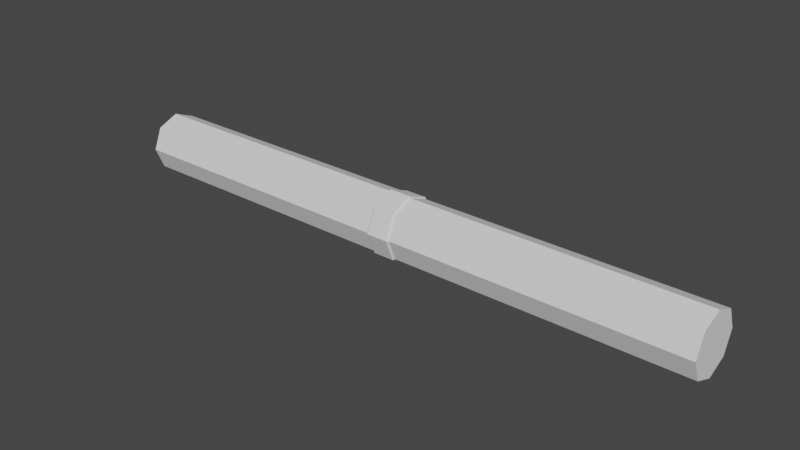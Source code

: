# Source: Pipe1.blend  (saved by Blender 2.93.20; exported with 4.5.12 LTS)
import bpy
from mathutils import Matrix  # noqa: F401  (used for matrix-valued properties, if any)

bpy.ops.wm.read_factory_settings(use_empty=True)
scene = bpy.context.scene
scene.name = 'Scene'

# ---- collections
col_collection = bpy.data.collections.new('Collection'); scene.collection.children.link(col_collection)

# ---- world
world_world = bpy.data.worlds.new('World'); scene.world = world_world
world_world.use_nodes = True; world_world.node_tree.nodes.clear()
_N = world_world.node_tree.nodes; _L = world_world.node_tree.links
n0 = _N.new('ShaderNodeOutputWorld'); n0.name = 'World Output'; n0.location = (300, 300)
n1 = _N.new('ShaderNodeBackground'); n1.name = 'Background'; n1.location = (10, 300)
n1.inputs[0].default_value = (0.05088, 0.05088, 0.05088, 1.0)
_L.new(n1.outputs[0], n0.inputs[0])
n0.is_active_output = True
world_world.color = (0.05088, 0.05088, 0.05088)
world_world.use_sun_shadow = False
world_world.sun_shadow_jitter_overblur = 0.0

# ---- meshes
me_cylinder_001 = bpy.data.meshes.new('Cylinder.001')
me_cylinder_001.from_pydata([(0.0, 0.1, -1.0), (0.0, 0.1, 1.0), (0.07071, 0.07071, -1.0), (0.07071, 0.07071, 1.0), (0.1, -4.371e-09, -1.0), (0.1, -4.371e-09, 1.0), (0.07071, -0.07071, -1.0), (0.07071, -0.07071, 1.0), (-8.742e-09, -0.1, -1.0), (-8.742e-09, -0.1, 1.0), (-0.07071, -0.07071, -1.0), (-0.07071, -0.07071, 1.0), (-0.1, 1.192e-09, -1.0), (-0.1, 1.192e-09, 1.0), (-0.07071, 0.07071, -1.0), (-0.07071, 0.07071, 1.0), (6.178e-08, 0.1057, -0.03522), (-6.167e-08, 0.1057, 0.03522), (0.07472, 0.07472, 0.03522), (0.07472, 0.07472, -0.03522), (0.1057, 3.813e-08, 0.03522), (0.1057, -4.705e-08, -0.03522), (0.07472, -0.07472, 0.03522), (0.07472, -0.07472, -0.03522), (-7.091e-08, -0.1057, 0.03522), (5.254e-08, -0.1057, -0.03522), (-0.07472, -0.07472, 0.03522), (-0.07472, -0.07472, -0.03522), (-0.1057, 4.401e-08, 0.03522), (-0.1057, -4.117e-08, -0.03522), (-0.07472, 0.07472, 0.03522), (-0.07472, 0.07472, -0.03522), (0.07071, 0.07071, -0.0405), (0.1, -4.438e-08, -0.0405), (0.07071, -0.07071, -0.0405), (4.924e-08, -0.1, -0.0405), (-0.07071, -0.07071, -0.0405), (-0.1, -3.882e-08, -0.0405), (-0.07071, 0.07071, -0.0405), (5.798e-08, 0.1, -0.0405), (-5.798e-08, 0.1, 0.0405), (0.07071, 0.07071, 0.0405), (0.1, 3.564e-08, 0.0405), (0.07071, -0.07071, 0.0405), (-6.672e-08, -0.1, 0.0405), (-0.07071, -0.07071, 0.0405), (-0.1, 4.12e-08, 0.0405), (-0.07071, 0.07071, 0.0405)], [], [(40, 1, 3, 41), (41, 3, 5, 42), (42, 5, 7, 43), (43, 7, 9, 44), (44, 9, 11, 45), (45, 11, 13, 46), (3, 1, 15, 13, 11, 9, 7, 5), (46, 13, 15, 47), (47, 15, 1, 40), (0, 2, 4, 6, 8, 10, 12, 14), (38, 31, 16, 39), (31, 30, 17, 16), (37, 29, 31, 38), (29, 28, 30, 31), (36, 27, 29, 37), (27, 26, 28, 29), (35, 25, 27, 36), (25, 24, 26, 27), (34, 23, 25, 35), (23, 22, 24, 25), (33, 21, 23, 34), (21, 20, 22, 23), (32, 19, 21, 33), (19, 18, 20, 21), (39, 16, 19, 32), (16, 17, 18, 19), (0, 39, 32, 2), (2, 32, 33, 4), (4, 33, 34, 6), (6, 34, 35, 8), (8, 35, 36, 10), (10, 36, 37, 12), (12, 37, 38, 14), (14, 38, 39, 0), (30, 47, 40, 17), (28, 46, 47, 30), (26, 45, 46, 28), (24, 44, 45, 26), (22, 43, 44, 24), (20, 42, 43, 22), (18, 41, 42, 20), (17, 40, 41, 18)])
_uv = me_cylinder_001.uv_layers.new(name='UVMap')
_uv.uv.foreach_set('vector', [1.0, 0.8346, 1.0, 1.0, 0.875, 1.0, 0.875, 0.8346, 0.875, 0.8346, 0.875, 1.0, 0.75, 1.0, 0.75, 0.8346, 0.75, 0.8346, 0.75, 1.0, 0.625, 1.0, 0.625, 0.8346, 0.625, 0.8346, 0.625, 1.0, 0.5, 1.0, 0.5, 0.8346, 0.5, 0.8346, 0.5, 1.0, 0.375, 1.0, 0.375, 0.8346, 0.375, 0.8346, 0.375, 1.0, 0.25, 1.0, 0.25, 0.8346, 0.4197, 0.4197, 0.25, 0.49, 0.08029, 0.4197, 0.01, 0.25, 0.08029, 0.08029, 0.25, 0.01, 0.4197, 0.08029, 0.49, 0.25, 0.25, 0.8346, 0.25, 1.0, 0.125, 1.0, 0.125, 0.8346, 0.125, 0.8346, 0.125, 1.0, 0.0, 1.0, 0.0, 0.8346, 0.75, 0.49, 0.9197, 0.4197, 0.99, 0.25, 0.9197, 0.08029, 0.75, 0.01, 0.5803, 0.08029, 0.51, 0.25, 0.5803, 0.4197, 0.125, 0.6654, 0.125, 0.6667, 0.0, 0.6667, 0.0, 0.6654, 0.125, 0.6667, 0.125, 0.8333, 0.0, 0.8333, 0.0, 0.6667, 0.25, 0.6654, 0.25, 0.6667, 0.125, 0.6667, 0.125, 0.6654, 0.25, 0.6667, 0.25, 0.8333, 0.125, 0.8333, 0.125, 0.6667, 0.375, 0.6654, 0.375, 0.6667, 0.25, 0.6667, 0.25, 0.6654, 0.375, 0.6667, 0.375, 0.8333, 0.25, 0.8333, 0.25, 0.6667, 0.5, 0.6654, 0.5, 0.6667, 0.375, 0.6667, 0.375, 0.6654, 0.5, 0.6667, 0.5, 0.8333, 0.375, 0.8333, 0.375, 0.6667, 0.625, 0.6654, 0.625, 0.6667, 0.5, 0.6667, 0.5, 0.6654, 0.625, 0.6667, 0.625, 0.8333, 0.5, 0.8333, 0.5, 0.6667, 0.75, 0.6654, 0.75, 0.6667, 0.625, 0.6667, 0.625, 0.6654, 0.75, 0.6667, 0.75, 0.8333, 0.625, 0.8333, 0.625, 0.6667, 0.875, 0.6654, 0.875, 0.6667, 0.75, 0.6667, 0.75, 0.6654, 0.875, 0.6667, 0.875, 0.8333, 0.75, 0.8333, 0.75, 0.6667, 1.0, 0.6654, 1.0, 0.6667, 0.875, 0.6667, 0.875, 0.6654, 1.0, 0.6667, 1.0, 0.8333, 0.875, 0.8333, 0.875, 0.6667, 1.0, 0.5, 1.0, 0.6654, 0.875, 0.6654, 0.875, 0.5, 0.875, 0.5, 0.875, 0.6654, 0.75, 0.6654, 0.75, 0.5, 0.75, 0.5, 0.75, 0.6654, 0.625, 0.6654, 0.625, 0.5, 0.625, 0.5, 0.625, 0.6654, 0.5, 0.6654, 0.5, 0.5, 0.5, 0.5, 0.5, 0.6654, 0.375, 0.6654, 0.375, 0.5, 0.375, 0.5, 0.375, 0.6654, 0.25, 0.6654, 0.25, 0.5, 0.25, 0.5, 0.25, 0.6654, 0.125, 0.6654, 0.125, 0.5, 0.125, 0.5, 0.125, 0.6654, 0.0, 0.6654, 0.0, 0.5, 0.125, 0.8333, 0.125, 0.8346, 0.0, 0.8346, 0.0, 0.8333, 0.25, 0.8333, 0.25, 0.8346, 0.125, 0.8346, 0.125, 0.8333, 0.375, 0.8333, 0.375, 0.8346, 0.25, 0.8346, 0.25, 0.8333, 0.5, 0.8333, 0.5, 0.8346, 0.375, 0.8346, 0.375, 0.8333, 0.625, 0.8333, 0.625, 0.8346, 0.5, 0.8346, 0.5, 0.8333, 0.75, 0.8333, 0.75, 0.8346, 0.625, 0.8346, 0.625, 0.8333, 0.875, 0.8333, 0.875, 0.8346, 0.75, 0.8346, 0.75, 0.8333, 1.0, 0.8333, 1.0, 0.8346, 0.875, 0.8346, 0.875, 0.8333])
me_cylinder_001.use_remesh_fix_poles = True
me_cylinder_001.use_remesh_preserve_attributes = False
me_cylinder_001.update()

# ---- objects
ob_cylinder = bpy.data.objects.new('Cylinder', me_cylinder_001)

# ---- transforms, parenting, visibility, modifiers, constraints
ob_cylinder.location = (0.0, 0.0, 0.0)
ob_cylinder.rotation_euler = (-1.344e-07, 1.571, 0.0)

# ---- collection membership
col_collection.objects.link(ob_cylinder)

# ---- scene / render settings (as saved in the file)
scene.frame_start = 1; scene.frame_end = 250; scene.frame_set(1)
scene.render.engine = 'BLENDER_EEVEE_NEXT'
scene.cycles.use_denoising = False
scene.cycles.samples = 128
scene.cycles.sampling_pattern = 'TABULATED_SOBOL'
scene.cycles.use_adaptive_sampling = False
scene.cycles.use_light_tree = False
scene.view_settings.view_transform = 'Filmic'
bpy.context.view_layer.update()

# ---- added for rendering (the .blend has no active camera and no usable light): camera, sun
cam_auto = bpy.data.cameras.new('AutoCamera')
cam_auto.lens = 50.0
cam_auto.sensor_width = 36.0
cam_auto.clip_end = 1000.0
ob_auto_camera = bpy.data.objects.new('AutoCamera', cam_auto)
scene.collection.objects.link(ob_auto_camera)
ob_auto_camera.location = (1.871, -2.2452, 1.4968)
ob_auto_camera.rotation_euler = (1.09748, -7.21219e-08, 0.694738)
scene.camera = ob_auto_camera
light_auto_sun = bpy.data.lights.new('AutoSun', 'SUN')
light_auto_sun.energy = 3.0
light_auto_sun.angle = 0.0523599
ob_auto_sun = bpy.data.objects.new('AutoSun', light_auto_sun)
scene.collection.objects.link(ob_auto_sun)
ob_auto_sun.rotation_euler = (0.872665, 0.174533, 0.523599)
bpy.context.view_layer.update()
